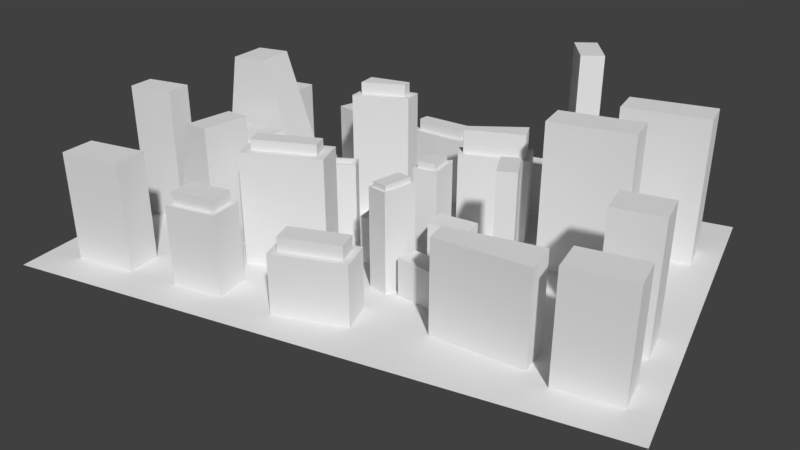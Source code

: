 # Source: tiny_city02.blend  (saved by Blender 2.78.4; exported with 4.5.12 LTS)
import bpy
from mathutils import Matrix  # noqa: F401  (used for matrix-valued properties, if any)

bpy.ops.wm.read_factory_settings(use_empty=True)
scene = bpy.context.scene
scene.name = 'Scene'

# ---- collections
col_collection_1 = bpy.data.collections.new('Collection 1'); scene.collection.children.link(col_collection_1)

# ---- materials (node trees are filled in below, after node groups)
mat_matbase = bpy.data.materials.new('MatBase')
mat_matbase.alpha_threshold = 0.0
mat_matbase.use_transparent_shadow = False
mat_matbase.roughness = 0.5

# ---- material node trees

# ---- world
world_world = bpy.data.worlds.new('World'); scene.world = world_world
world_world.color = (0.05088, 0.05088, 0.05088)
world_world.use_sun_shadow = False
world_world.sun_shadow_jitter_overblur = 0.0
world_world.cycles.sampling_method = 'MANUAL'
world_world.light_settings.ao_factor = 0.75

# ---- cameras
cam_camera = bpy.data.cameras.new('Camera')
cam_camera.clip_end = 100.0
cam_camera.lens = 35.0
cam_camera.sensor_width = 32.0
cam_camera.sensor_height = 18.0
cam_camera.ortho_scale = 7.314
cam_camera.dof.focus_distance = 0.0
cam_camera.dof.aperture_fstop = 128.0

# ---- meshes
me_plane = bpy.data.meshes.new('Plane')
me_plane.from_pydata([(-15.0, -10.0, 0.0), (15.0, -10.0, 0.0), (-15.0, 10.0, 0.0), (15.0, 10.0, 0.0), (-15.0, 8.182, 0.0), (-15.0, 6.364, 0.0), (-15.0, 4.545, 0.0), (-15.0, 2.727, 0.0), (-15.0, 0.9091, 0.0), (-15.0, -0.9091, 0.0), (-15.0, -2.727, 0.0), (-15.0, -4.545, 0.0), (-15.0, -6.364, 0.0), (-15.0, -8.182, 0.0), (-8.182, -10.0, 0.0), (-6.364, -10.0, 0.0), (-4.545, -10.0, 0.0), (-2.727, -10.0, 0.0), (-0.9091, -10.0, 0.0), (0.9091, -10.0, 0.0), (2.727, -10.0, 0.0), (4.545, -10.0, 0.0), (9.715, -10.0, 0.0), (11.51, -10.0, 0.0), (15.0, -8.182, 0.0), (15.0, -6.364, 0.0), (15.0, -4.545, 0.0), (15.0, -2.727, 0.0), (15.0, -0.9091, 0.0), (15.0, 0.9091, 0.0), (15.0, 2.727, 0.0), (15.0, 4.545, 0.0), (15.0, 6.364, 0.0), (15.0, 8.182, 0.0), (11.29, 10.0, 0.0), (7.57, 10.0, 0.0), (5.752, 10.0, 0.0), (2.727, 10.0, 0.0), (0.9091, 10.0, 0.0), (-0.9091, 10.0, 0.0), (-2.727, 10.0, 0.0), (-4.545, 10.0, 0.0), (-6.364, 10.0, 0.0), (-8.707, 10.0, 0.0), (-8.182, -8.182, 0.0), (-8.182, -6.364, 0.0), (-10.08, -4.386, 0.0), (-9.534, -1.911, 0.0), (-9.596, -0.4271, 0.0), (-10.33, 0.7182, 0.0), (-11.21, 3.447, 0.0), (-8.707, 4.545, 0.0), (-8.707, 6.364, 0.0), (-8.707, 8.182, 0.0), (-7.221, -8.182, 0.0), (-7.221, -6.364, 0.0), (-7.225, -5.007, 0.0), (-6.683, -2.532, 0.0), (-6.69, -0.4271, 0.0), (-6.234, 0.7182, 0.0), (-5.524, 3.447, 0.0), (-6.364, 4.545, 0.0), (-7.369, 7.527, 0.0), (-6.907, 8.649, 0.0), (-4.545, -8.182, 0.0), (-4.545, -6.364, 0.0), (-5.437, -4.986, 0.0), (-5.847, -3.215, 0.0), (-3.411, -1.32, 0.0), (-3.716, -0.4895, 0.0), (-4.545, 2.727, 0.0), (-4.545, 4.545, 0.0), (-4.879, 6.5, 0.0), (-4.416, 7.622, 0.0), (-2.727, -8.182, 0.0), (-2.727, -6.364, 0.0), (-1.425, -4.058, 0.0), (-1.835, -2.286, 0.0), (-1.704, -0.6944, 0.0), (-2.008, 0.1361, 0.0), (-3.778, 2.727, 0.0), (-3.778, 4.545, 0.0), (-2.727, 6.364, 0.0), (-2.727, 8.182, 0.0), (-1.669, -8.472, 0.0), (-1.967, -6.678, 0.0), (-0.9091, -4.545, 0.0), (-0.5662, -2.367, 0.0), (-0.5662, -1.252, 0.0), (-0.5355, 1.095, 0.0), (-0.5355, 2.893, 0.0), (-0.9091, 4.545, 0.0), (-2.243, 6.718, 0.0), (-1.996, 7.902, 0.0), (1.967, -7.868, 0.0), (1.669, -6.074, 0.0), (1.005, -4.304, 0.0), (1.266, -2.275, 0.0), (1.18, -1.252, 0.0), (0.6139, 1.095, 0.0), (0.6139, 2.452, 0.0), (0.9091, 4.545, 0.0), (1.031, 6.035, 0.0), (1.278, 7.218, 0.0), (2.727, -8.182, 0.0), (2.727, -6.364, 0.0), (2.502, -4.429, 0.0), (3.115, -2.678, 0.0), (3.115, -1.394, 0.0), (2.727, 0.9091, 0.0), (2.348, 2.419, 0.0), (1.941, 3.369, 0.0), (3.116, 6.695, 0.0), (3.116, 7.787, 0.0), (4.545, -8.182, 0.0), (5.171, -6.864, 0.0), (5.007, -5.243, 0.0), (5.147, -2.678, 0.0), (5.147, -1.602, 0.0), (4.545, 0.9091, 0.0), (5.854, 3.082, 0.0), (5.447, 4.854, 0.0), (5.684, 6.695, 0.0), (5.684, 7.787, 0.0), (9.715, -8.182, 0.0), (9.718, -7.521, 0.0), (9.718, -5.703, 0.0), (7.993, -3.575, 0.0), (7.224, -0.7235, 0.0), (7.156, 0.9091, 0.0), (7.156, 2.727, 0.0), (6.364, 4.545, 0.0), (8.129, 6.705, 0.0), (7.046, 9.25, 0.0), (10.82, -8.182, 0.0), (10.82, -6.364, 0.0), (11.51, -4.545, 0.0), (11.51, -2.727, 0.0), (11.51, -0.9091, 0.0), (11.28, 0.9091, 0.0), (11.28, 2.727, 0.0), (9.595, 4.545, 0.0), (9.595, 6.364, 0.0), (11.29, 8.182, 0.0), (1.659, -0.7453, 4.769), (1.659, -0.01295, 4.769), (2.563, -0.7453, 4.769), (2.563, 0.6001, 4.769), (-3.338, -1.163, 4.291), (-3.558, -0.5625, 4.291), (-1.861, -0.6215, 4.291), (-2.081, -0.02124, 4.291), (1.195, -4.217, 5.018), (1.725, -2.789, 5.018), (1.911, -4.483, 5.018), (2.442, -3.055, 5.018), (6.522, -3.352, 2.035), (6.065, -1.655, 2.035), (7.397, -3.116, 2.035), (6.94, -1.42, 2.035), (-2.17, -2.822, 5.73), (-1.961, -3.723, 5.73), (-5.312, -3.549, 5.73), (-5.103, -4.45, 5.73), (-6.982, -7.943, 4.009), (-6.982, -6.602, 4.009), (-4.784, -7.943, 4.009), (-4.784, -6.602, 4.009), (2.503, 2.709, 4.488), (2.278, 3.233, 4.488), (5.544, 3.284, 4.488), (5.265, 4.498, 4.488), (-9.931, 1.2, 8.25), (-9.931, 3.447, 8.25), (-8.19, 1.2, 8.25), (-8.19, 3.447, 8.25), (5.171, -6.864, 4.578), (5.171, -5.703, 4.578), (9.718, -7.521, 4.578), (9.718, -5.703, 4.578), (-1.894, 6.947, 3.764), (-1.767, 7.552, 3.764), (0.8027, 6.384, 3.764), (0.9291, 6.99, 3.764), (7.044, 6.243, 9.11), (5.961, 8.789, 9.11), (8.129, 6.705, 9.11), (7.046, 9.25, 9.11), (-1.391, -8.083, 2.992), (-1.578, -6.956, 2.992), (1.578, -7.589, 2.992), (1.391, -6.463, 2.992), (-8.439, -4.741, 6.572), (-7.896, -2.266, 6.572), (-7.225, -5.007, 6.572), (-6.683, -2.532, 6.572), (7.156, 0.9091, 7.372), (7.156, 2.727, 7.372), (11.28, 0.9091, 7.372), (11.28, 2.727, 7.372), (-7.369, 7.527, 4.178), (-6.907, 8.649, 4.178), (-4.879, 6.5, 4.178), (-4.416, 7.622, 4.178), (-1.23, 4.224, 6.605), (-1.23, 3.692, 6.605), (-3.457, 4.224, 6.605), (-3.457, 3.138, 6.605), (-0.9091, 4.545, 6.605), (-3.778, 4.545, 6.605), (-3.778, 2.727, 6.605), (-0.9091, 3.441, 6.605), (-1.23, 4.224, 7.228), (-1.23, 3.692, 7.228), (-3.457, 4.224, 7.228), (-3.457, 3.138, 7.228), (-13.08, 10.0, 0.0), (-13.97, -0.9091, 0.0), (-13.08, 1.043, 0.0), (-13.08, 3.085, 0.0), (-13.08, -8.182, 0.0), (-13.08, 4.545, 0.0), (-13.08, -6.364, 0.0), (-14.08, 6.364, 0.0), (-13.08, -4.482, 0.0), (-13.08, -10.0, 0.0), (-14.08, 8.182, 0.0), (-13.97, -2.346, 0.0), (-15.0, -10.0, 0.0), (-15.0, 10.0, 0.0), (-15.0, 8.182, 0.0), (-15.0, 6.364, 0.0), (-15.0, 4.545, 0.0), (-15.0, 2.727, 0.0), (-15.0, 0.9091, 0.0), (-15.0, -0.9091, 0.0), (-15.0, -2.727, 0.0), (-15.0, -4.545, 0.0), (-15.0, -6.364, 0.0), (-15.0, -8.182, 0.0), (-9.837, -6.364, 0.0), (-11.5, -4.436, 0.0), (-11.5, -0.9091, 0.0), (-11.5, -2.346, 0.0), (-9.837, -8.182, 0.0), (-11.5, -10.0, 0.0), (-13.97, -0.9091, 7.079), (-13.97, -2.346, 7.079), (-11.5, -0.9091, 7.079), (-11.5, -2.346, 7.079), (-13.08, -8.182, 5.511), (-13.08, -6.364, 5.511), (-9.837, -6.364, 5.511), (-9.837, -8.182, 5.511), (-11.12, 4.545, 0.0), (-9.732, 6.364, 0.0), (-11.12, 10.0, 0.0), (-9.732, 8.182, 0.0), (-14.08, 6.364, 5.016), (-14.08, 8.182, 5.016), (-9.732, 6.364, 5.016), (-9.732, 8.182, 5.016), (-1.669, -8.472, 2.992), (-1.967, -6.678, 2.992), (1.967, -7.868, 2.992), (1.669, -6.074, 2.992), (-1.391, -8.083, 3.664), (-1.578, -6.956, 3.664), (1.578, -7.589, 3.664), (1.391, -6.463, 3.664), (13.8, 6.364, 0.0), (13.8, -4.545, 0.0), (13.8, 10.0, 0.0), (13.8, 8.182, 0.0), (13.8, -2.727, 0.0), (13.8, -0.9091, 0.0), (13.8, 0.9091, 0.0), (13.8, 2.727, 0.0), (13.8, -8.182, 0.0), (13.8, -10.0, 0.0), (13.8, 4.545, 0.0), (13.8, -6.364, 0.0), (11.51, -4.545, 6.245), (11.51, -2.727, 6.245), (13.8, -4.545, 6.245), (13.8, -2.727, 6.245), (9.595, 4.545, 7.361), (9.595, 6.364, 7.361), (13.8, 6.364, 7.361), (13.8, 4.545, 7.361), (10.82, -8.182, 5.238), (10.82, -6.364, 5.238), (13.8, -8.182, 5.238), (13.8, -6.364, 5.238), (-0.9091, 0.9091, 0.0), (-0.9091, 3.441, 0.0), (1.495, 0.07391, 0.0), (0.9091, 2.727, 0.0), (-0.5355, 1.095, 0.8927), (-0.5355, 2.893, 0.8927), (0.6139, 1.095, 0.8927), (0.6139, 2.452, 0.8927), (-0.9091, -2.727, 0.0), (-0.9091, -0.9091, 0.0), (1.638, -2.6, 0.0), (1.495, -0.9091, 0.0), (-0.5662, -2.367, 2.431), (-0.5662, -1.252, 2.431), (1.266, -2.275, 2.431), (1.18, -1.252, 2.431), (2.868, -3.443, 0.0), (2.727, -0.9091, 0.0), (5.633, -4.271, 0.0), (5.469, -1.196, 0.0), (3.115, -2.678, 2.979), (3.115, -1.394, 2.979), (5.147, -2.678, 2.979), (5.147, -1.602, 2.979), (2.727, 6.364, 0.0), (2.727, 8.182, 0.0), (7.044, 6.243, 0.0), (5.961, 8.789, 0.0), (3.116, 6.695, 2.916), (3.116, 7.787, 2.916), (5.684, 6.695, 2.916), (5.684, 7.787, 2.916), (-1.425, -4.058, 5.73), (-5.437, -4.986, 5.73), (-1.835, -2.286, 5.73), (-5.847, -3.215, 5.73), (-2.17, -2.822, 6.253), (-1.961, -3.723, 6.253), (-5.312, -3.549, 6.253), (-5.103, -4.45, 6.253), (2.348, 2.419, 4.488), (1.941, 3.369, 4.488), (5.854, 3.082, 4.488), (5.447, 4.854, 4.488), (2.503, 2.709, 5.708), (2.278, 3.233, 5.708), (5.544, 3.284, 5.708), (5.265, 4.498, 5.708), (-2.243, 6.718, 3.764), (-1.996, 7.902, 3.764), (1.031, 6.035, 3.764), (1.278, 7.218, 3.764), (-1.894, 6.947, 4.372), (-1.767, 7.552, 4.372), (0.8027, 6.384, 4.372), (0.9291, 6.99, 4.372), (1.495, -0.9091, 4.769), (1.495, 0.07391, 4.769), (2.727, -0.9091, 4.769), (2.727, 0.9091, 4.769), (1.659, -0.7453, 5.096), (1.659, -0.01295, 5.096), (2.563, -0.7453, 5.096), (2.563, 0.6001, 5.096), (1.005, -4.304, 5.018), (1.638, -2.6, 5.018), (1.998, -4.673, 5.018), (2.631, -2.968, 5.018), (1.195, -4.217, 5.257), (1.725, -2.789, 5.257), (1.911, -4.483, 5.257), (2.442, -3.055, 5.257), (-3.411, -1.32, 4.291), (-3.716, -0.4895, 4.291), (-1.704, -0.6944, 4.291), (-2.008, 0.1361, 4.291), (-3.338, -1.163, 3.944), (-3.558, -0.5625, 3.944), (-1.861, -0.6215, 3.944), (-2.081, -0.02124, 3.944), (1.998, -4.673, 0.0), (2.631, -2.968, 0.0), (5.171, -5.703, 0.0), (6.237, -4.048, 0.0), (2.502, -4.429, 1.917), (5.007, -5.243, 1.917), (2.868, -3.443, 1.917), (5.633, -4.271, 1.917), (6.361, -3.631, 2.035), (5.785, -1.495, 2.035), (7.676, -3.277, 2.035), (7.101, -1.14, 2.035), (6.522, -3.352, 6.373), (6.065, -1.655, 6.373), (7.397, -3.116, 6.373), (6.94, -1.42, 6.373), (-9.861, -0.9091, 0.0), (-11.21, 1.2, 0.0), (-6.364, -0.9091, 0.0), (-5.524, 1.2, 0.0), (-9.473, -0.2032, 4.256), (-9.918, 0.4942, 4.256), (-6.842, -0.2032, 4.256), (-6.565, 0.4942, 4.256), (-9.596, -0.4271, 4.256), (-10.33, 0.7182, 4.256), (-6.69, -0.4271, 4.256), (-6.234, 0.7182, 4.256), (-9.473, -0.2032, 4.934), (-9.918, 0.4942, 4.934), (-6.842, -0.2032, 4.934), (-6.565, 0.4942, 4.934), (-7.221, -8.182, 4.009), (-7.221, -6.364, 4.009), (-4.545, -8.182, 4.009), (-4.545, -6.364, 4.009), (-6.982, -7.943, 4.608), (-6.982, -6.602, 4.608), (-4.784, -7.943, 4.608), (-4.784, -6.602, 4.608)], [], [(143, 273, 272, 34), (4, 226, 216, 2), (53, 63, 42, 43), (63, 73, 41, 42), (73, 83, 40, 41), (83, 93, 39, 40), (93, 103, 38, 39), (103, 319, 37, 38), (319, 321, 36, 37), (321, 133, 35, 36), (133, 143, 34, 35), (0, 225, 220, 13), (13, 220, 222, 12), (12, 222, 224, 11), (11, 224, 227, 10), (10, 227, 217, 9), (9, 217, 218, 8), (8, 218, 219, 7), (7, 219, 221, 6), (6, 221, 223, 5), (5, 223, 226, 4), (14, 15, 54, 44), (44, 54, 55, 45), (45, 55, 56, 46), (46, 56, 194, 192), (47, 57, 392, 390), (48, 58, 400, 398), (50, 391, 172, 173), (50, 60, 61, 51), (51, 61, 62, 52), (52, 62, 63, 53), (15, 16, 64, 54), (54, 64, 408, 406), (55, 65, 66, 56), (56, 66, 67, 57), (57, 67, 68, 392), (392, 68, 69, 393), (393, 69, 70, 60), (60, 70, 71, 61), (61, 71, 72, 62), (73, 63, 201, 203), (16, 17, 74, 64), (64, 74, 75, 65), (65, 75, 76, 66), (163, 161, 331, 333), (67, 77, 78, 68), (68, 78, 368, 366), (69, 79, 80, 70), (70, 80, 81, 71), (71, 81, 82, 72), (72, 82, 83, 73), (17, 18, 84, 74), (74, 84, 85, 75), (75, 85, 86, 76), (76, 86, 302, 77), (77, 302, 303, 78), (78, 303, 294, 79), (79, 294, 295, 80), (295, 91, 208, 211), (81, 91, 92, 82), (82, 92, 93, 83), (18, 19, 94, 84), (95, 85, 263, 265), (85, 95, 96, 86), (86, 96, 304, 302), (87, 97, 308, 306), (303, 305, 296, 294), (100, 90, 299, 301), (295, 297, 101, 91), (91, 101, 102, 92), (92, 102, 344, 342), (19, 20, 104, 94), (94, 104, 105, 95), (95, 105, 374, 96), (96, 374, 360, 358), (304, 375, 311, 305), (305, 311, 352, 350), (296, 109, 110, 297), (297, 110, 111, 101), (101, 111, 318, 102), (102, 318, 319, 103), (20, 21, 114, 104), (104, 114, 115, 105), (105, 115, 376, 374), (312, 310, 380, 381), (107, 117, 316, 314), (311, 313, 119, 109), (109, 119, 120, 110), (121, 111, 335, 337), (111, 121, 320, 318), (123, 113, 323, 325), (21, 22, 124, 114), (114, 124, 125, 115), (126, 376, 177, 179), (376, 126, 127, 377), (128, 313, 383, 385), (313, 128, 129, 119), (119, 129, 130, 120), (120, 130, 131, 121), (121, 131, 132, 320), (320, 132, 186, 184), (22, 23, 134, 124), (124, 134, 135, 125), (125, 135, 136, 126), (126, 136, 137, 127), (127, 137, 138, 128), (128, 138, 139, 129), (130, 129, 196, 197), (130, 140, 141, 131), (131, 141, 142, 132), (132, 142, 143, 133), (23, 279, 278, 134), (278, 281, 293, 292), (135, 281, 271, 136), (136, 271, 284, 282), (137, 274, 275, 138), (138, 275, 276, 139), (139, 276, 277, 140), (140, 277, 280, 141), (142, 141, 286, 287), (142, 270, 273, 143), (147, 145, 355, 357), (109, 296, 351, 353), (296, 305, 350, 351), (311, 109, 353, 352), (148, 150, 372, 370), (69, 68, 366, 367), (78, 79, 369, 368), (79, 69, 367, 369), (152, 154, 364, 362), (375, 304, 359, 361), (304, 96, 358, 359), (374, 375, 361, 360), (159, 157, 387, 389), (313, 377, 382, 383), (127, 128, 385, 384), (377, 127, 384, 382), (77, 67, 329, 328), (76, 77, 328, 326), (66, 76, 326, 327), (67, 66, 327, 329), (167, 165, 411, 413), (65, 55, 407, 409), (55, 54, 406, 407), (64, 65, 409, 408), (80, 295, 211, 210), (206, 207, 215, 214), (91, 81, 209, 208), (168, 170, 340, 338), (110, 120, 336, 334), (111, 110, 334, 335), (120, 121, 337, 336), (172, 174, 175, 173), (393, 60, 175, 174), (60, 50, 173, 175), (391, 393, 174, 172), (176, 178, 179, 177), (376, 115, 176, 177), (125, 126, 179, 178), (115, 125, 178, 176), (182, 183, 349, 348), (93, 92, 342, 343), (102, 103, 345, 344), (103, 93, 343, 345), (184, 186, 187, 185), (133, 321, 185, 187), (321, 320, 184, 185), (132, 133, 187, 186), (188, 190, 268, 266), (84, 94, 264, 262), (85, 84, 262, 263), (94, 95, 265, 264), (192, 194, 195, 193), (47, 46, 192, 193), (56, 57, 195, 194), (57, 47, 193, 195), (196, 198, 199, 197), (139, 140, 199, 198), (129, 139, 198, 196), (140, 130, 197, 199), (200, 202, 203, 201), (63, 62, 200, 201), (72, 73, 203, 202), (62, 72, 202, 200), (81, 80, 210, 209), (206, 204, 208, 209), (207, 206, 209, 210), (205, 207, 210, 211), (204, 205, 211, 208), (214, 215, 213, 212), (207, 205, 213, 215), (204, 206, 214, 212), (205, 204, 212, 213), (6, 5, 231, 232), (227, 224, 241, 243), (220, 225, 245, 244), (216, 226, 257, 256), (217, 227, 247, 246), (221, 219, 50, 254), (240, 222, 251, 252), (223, 221, 254, 255), (218, 217, 242, 391), (224, 222, 240, 241), (223, 255, 260, 258), (219, 218, 391, 50), (13, 12, 238, 239), (10, 9, 235, 236), (0, 13, 239, 228), (7, 6, 232, 233), (4, 2, 229, 230), (11, 10, 236, 237), (8, 7, 233, 234), (5, 4, 230, 231), (12, 11, 237, 238), (9, 8, 234, 235), (246, 247, 249, 248), (391, 242, 390), (244, 245, 14, 44), (241, 240, 45, 46), (240, 244, 44, 45), (242, 243, 47, 390), (243, 241, 46, 47), (227, 243, 249, 247), (242, 217, 246, 248), (243, 242, 248, 249), (251, 250, 253, 252), (222, 220, 250, 251), (220, 244, 253, 250), (244, 240, 252, 253), (259, 258, 260, 261), (254, 50, 51), (256, 257, 53, 43), (257, 255, 52, 53), (255, 254, 51, 52), (255, 257, 261, 260), (257, 226, 259, 261), (226, 223, 258, 259), (188, 189, 263, 262), (191, 190, 264, 265), (190, 188, 262, 264), (189, 191, 265, 263), (266, 268, 269, 267), (189, 188, 266, 267), (191, 189, 267, 269), (190, 191, 269, 268), (282, 284, 285, 283), (276, 275, 28, 29), (270, 280, 31, 32), (271, 281, 25, 26), (273, 270, 32, 33), (277, 276, 29, 30), (274, 271, 26, 27), (278, 279, 1, 24), (280, 277, 30, 31), (275, 274, 27, 28), (281, 278, 24, 25), (272, 273, 33, 3), (271, 274, 285, 284), (137, 136, 282, 283), (274, 137, 283, 285), (286, 289, 288, 287), (270, 142, 287, 288), (280, 270, 288, 289), (141, 280, 289, 286), (290, 292, 293, 291), (134, 278, 292, 290), (135, 134, 290, 291), (281, 135, 291, 293), (89, 90, 295, 294), (100, 99, 296, 297), (99, 89, 294, 296), (90, 100, 297, 295), (298, 300, 301, 299), (99, 100, 301, 300), (89, 99, 300, 298), (90, 89, 298, 299), (87, 88, 303, 302), (98, 97, 304, 305), (97, 87, 302, 304), (88, 98, 305, 303), (306, 308, 309, 307), (88, 87, 306, 307), (98, 88, 307, 309), (97, 98, 309, 308), (107, 108, 311, 375), (118, 117, 377, 313), (117, 107, 375, 377), (108, 118, 313, 311), (314, 316, 317, 315), (108, 107, 314, 315), (118, 108, 315, 317), (117, 118, 317, 316), (112, 113, 319, 318), (123, 122, 320, 321), (122, 112, 318, 320), (113, 123, 321, 319), (322, 324, 325, 323), (122, 123, 325, 324), (112, 122, 324, 322), (113, 112, 322, 323), (161, 163, 327, 326), (162, 160, 328, 329), (163, 162, 329, 327), (160, 161, 326, 328), (332, 333, 331, 330), (161, 160, 330, 331), (160, 162, 332, 330), (162, 163, 333, 332), (168, 169, 335, 334), (171, 170, 336, 337), (170, 168, 334, 336), (169, 171, 337, 335), (338, 340, 341, 339), (169, 168, 338, 339), (171, 169, 339, 341), (170, 171, 341, 340), (180, 181, 343, 342), (183, 182, 344, 345), (182, 180, 342, 344), (181, 183, 345, 343), (346, 348, 349, 347), (180, 182, 348, 346), (181, 180, 346, 347), (183, 181, 347, 349), (144, 145, 351, 350), (147, 146, 352, 353), (146, 144, 350, 352), (145, 147, 353, 351), (354, 356, 357, 355), (146, 147, 357, 356), (144, 146, 356, 354), (145, 144, 354, 355), (152, 153, 359, 358), (155, 154, 360, 361), (154, 152, 358, 360), (153, 155, 361, 359), (362, 364, 365, 363), (153, 152, 362, 363), (155, 153, 363, 365), (154, 155, 365, 364), (148, 149, 367, 366), (151, 150, 368, 369), (150, 148, 366, 368), (149, 151, 369, 367), (370, 372, 373, 371), (149, 148, 370, 371), (151, 149, 371, 373), (150, 151, 373, 372), (106, 310, 375, 374), (312, 116, 376, 377), (116, 106, 374, 376), (310, 312, 377, 375), (378, 379, 381, 380), (116, 312, 381, 379), (106, 116, 379, 378), (310, 106, 378, 380), (156, 157, 383, 382), (159, 158, 384, 385), (158, 156, 382, 384), (157, 159, 385, 383), (386, 388, 389, 387), (158, 159, 389, 388), (156, 158, 388, 386), (157, 156, 386, 387), (48, 49, 391, 390), (59, 58, 392, 393), (58, 48, 390, 392), (49, 59, 393, 391), (394, 396, 404, 402), (49, 48, 398, 399), (59, 49, 399, 401), (58, 59, 401, 400), (394, 395, 399, 398), (397, 396, 400, 401), (396, 394, 398, 400), (395, 397, 401, 399), (402, 404, 405, 403), (395, 394, 402, 403), (397, 395, 403, 405), (396, 397, 405, 404), (164, 165, 407, 406), (167, 166, 408, 409), (166, 164, 406, 408), (165, 167, 409, 407), (410, 412, 413, 411), (166, 167, 413, 412), (164, 166, 412, 410), (165, 164, 410, 411)])
_uv = me_plane.uv_layers.new(name='UVMap')
_uv.uv.foreach_set('vector', [-0.2525, -0.2405, -0.4202, -0.2405, -0.4202, -0.4145, -0.2525, -0.4145, 1.5, -0.2405, 1.439, -0.2405, 1.372, -0.4145, 1.5, -0.4145, 1.08, -0.2405, 0.9604, -0.2853, 0.9242, -0.4145, 1.08, -0.4145, 0.9604, -0.2853, 0.7944, -0.1869, 0.803, -0.4145, 0.9242, -0.4145, 0.7944, -0.1869, 0.6818, -0.2405, 0.6818, -0.4145, 0.803, -0.4145, 0.6818, -0.2405, 0.633, -0.2137, 0.5606, -0.4145, 0.6818, -0.4145, 0.633, -0.2137, 0.4148, -0.1482, 0.4394, -0.4145, 0.5606, -0.4145, 0.4148, -0.1482, 0.3182, -0.2405, 0.3182, -0.4145, 0.4394, -0.4145, 0.3182, -0.2405, 0.1026, -0.2986, 0.1165, -0.4145, 0.3182, -0.4145, 0.1026, -0.2986, 0.03026, -0.3428, -0.004684, -0.4145, 0.1165, -0.4145, 0.03026, -0.3428, -0.2525, -0.2405, -0.2525, -0.4145, -0.004684, -0.4145, 1.5, 1.5, 1.372, 1.5, 1.372, 1.326, 1.5, 1.326, 1.5, 1.326, 1.372, 1.326, 1.372, 1.152, 1.5, 1.152, 1.5, 1.152, 1.372, 1.152, 1.372, 0.9718, 1.5, 0.9779, 1.5, 0.9779, 1.372, 0.9718, 1.432, 0.7673, 1.5, 0.8038, 1.5, 0.8038, 1.432, 0.7673, 1.432, 0.6298, 1.5, 0.6298, 1.5, 0.6298, 1.432, 0.6298, 1.372, 0.4429, 1.5, 0.4557, 1.5, 0.4557, 1.372, 0.4429, 1.372, 0.2474, 1.5, 0.2817, 1.5, 0.2817, 1.372, 0.2474, 1.372, 0.1076, 1.5, 0.1076, 1.5, 0.1076, 1.372, 0.1076, 1.439, -0.06644, 1.5, -0.06644, 1.5, -0.06644, 1.439, -0.06644, 1.439, -0.2405, 1.5, -0.2405, 1.045, 1.5, 0.9242, 1.5, 0.9814, 1.326, 1.045, 1.326, 1.045, 1.326, 0.9814, 1.326, 0.9814, 1.152, 1.045, 1.152, 1.045, 1.152, 0.9814, 1.152, 0.9817, 1.022, 1.172, 0.9626, 1.0, 0.745, 0.7324, 0.745, 0.7324, 0.02324, 0.8463, 0.02324, 1.136, 0.7257, 0.9455, 0.7851, 0.9242, 0.6298, 1.157, 0.6298, 0.0869, 0.5, 0.4326, 0.5, 0.4326, 1.0, 0.0869, 1.0, 0.8583, 0.0, 1.0, 0.0, 1.0, 0.7953, 0.8583, 0.7953, 1.247, 0.2127, 0.8683, 0.2127, 0.9242, 0.1076, 1.08, 0.1076, 1.08, 0.1076, 0.9242, 0.1076, 0.9913, -0.1778, 1.08, -0.06644, 1.08, -0.06644, 0.9913, -0.1778, 0.9604, -0.2853, 1.08, -0.2405, 0.9242, 1.5, 0.803, 1.5, 0.803, 1.326, 0.9814, 1.326, 0.2536, 0.5, 0.6268, 0.5, 0.6268, 1.0, 0.2536, 1.0, 0.9814, 1.152, 0.803, 1.152, 0.8625, 1.02, 0.9817, 1.022, 0.9817, 1.022, 0.8625, 1.02, 0.8898, 0.8505, 0.9455, 0.7851, 0.9455, 0.7851, 0.8898, 0.8505, 0.7274, 0.6691, 0.9242, 0.6298, 0.9242, 0.6298, 0.7274, 0.6691, 0.7477, 0.5896, 0.8683, 0.4278, 0.8683, 0.4278, 0.7477, 0.5896, 0.803, 0.2817, 0.8683, 0.2127, 0.8683, 0.2127, 0.803, 0.2817, 0.803, 0.1076, 0.9242, 0.1076, 0.9242, 0.1076, 0.803, 0.1076, 0.8252, -0.07952, 0.9913, -0.1778, 0.6894, 0.608, 0.3447, 0.608, 0.3447, 6.938e-08, 0.6894, 0.0, 0.803, 1.5, 0.6818, 1.5, 0.6818, 1.326, 0.803, 1.326, 0.803, 1.326, 0.6818, 1.326, 0.6818, 1.152, 0.803, 1.152, 0.803, 1.152, 0.6818, 1.152, 0.595, 0.9312, 0.8625, 1.02, 0.5576, 0.5, 0.5576, 0.7814, 0.5056, 0.7814, 0.5056, 0.5, 0.8898, 0.8505, 0.6223, 0.7616, 0.6136, 0.6092, 0.7274, 0.6691, 0.3161, 0.7024, 2.28e-07, 0.7024, 0.0, 0.0, 0.3161, 0.0, 0.7477, 0.5896, 0.6339, 0.5297, 0.7519, 0.2817, 0.803, 0.2817, 0.803, 0.2817, 0.7519, 0.2817, 0.7519, 0.1076, 0.803, 0.1076, 0.803, 0.1076, 0.7519, 0.1076, 0.6818, -0.06644, 0.8252, -0.07952, 0.8252, -0.07952, 0.6818, -0.06644, 0.6818, -0.2405, 0.7944, -0.1869, 0.6818, 1.5, 0.5606, 1.5, 0.6113, 1.354, 0.6818, 1.326, 0.6818, 1.326, 0.6113, 1.354, 0.6311, 1.182, 0.6818, 1.152, 0.6818, 1.152, 0.6311, 1.182, 0.5606, 0.9779, 0.595, 0.9312, 0.595, 0.9312, 0.5606, 0.9779, 0.5606, 0.8038, 0.6223, 0.7616, 0.6223, 0.7616, 0.5606, 0.8038, 0.5606, 0.6298, 0.6136, 0.6092, 0.6136, 0.6092, 0.5606, 0.6298, 0.5606, 0.4557, 0.6339, 0.5297, 0.6339, 0.5297, 0.5606, 0.4557, 0.5606, 0.2133, 0.7519, 0.2817, 0.8737, 1.536e-09, 1.0, 0.0, 1.0, 0.6972, 0.8737, 0.6972, 0.7519, 0.1076, 0.5606, 0.1076, 0.6495, -0.1004, 0.6818, -0.06644, 0.6818, -0.06644, 0.6495, -0.1004, 0.633, -0.2137, 0.6818, -0.2405, 0.5606, 1.5, 0.4394, 1.5, 0.3689, 1.296, 0.6113, 1.354, 0.4957, 0.2678, 0.9957, 0.2678, 0.9957, 0.676, 0.4957, 0.676, 0.6311, 1.182, 0.3887, 1.124, 0.433, 0.9548, 0.5606, 0.9779, 0.5606, 0.9779, 0.433, 0.9548, 0.3908, 0.7916, 0.5606, 0.8038, 0.3297, 0.3452, 0.06645, 0.3452, 0.06645, 0.008305, 0.3297, 0.008305, 0.5606, 0.6298, 0.4003, 0.6298, 0.4003, 0.5357, 0.5606, 0.4557, -0.2076, -0.4145, -0.2896, -0.4145, -0.2896, -0.5, -0.2076, -0.5, 0.5606, 0.2133, 0.4394, 0.2817, 0.4394, 0.1076, 0.5606, 0.1076, 0.5606, 0.1076, 0.4394, 0.1076, 0.4313, -0.03495, 0.6495, -0.1004, 0.0, 2.994e-08, 0.5, 0.0, 0.5, 0.5, 0.0, 0.5, 0.4394, 1.5, 0.3182, 1.5, 0.3182, 1.326, 0.3689, 1.296, 0.3689, 1.296, 0.3182, 1.326, 0.3182, 1.152, 0.3887, 1.124, 0.3887, 1.124, 0.3182, 1.152, 0.3668, 0.9901, 0.433, 0.9548, 0.5527, 5.96e-08, 0.7081, 0.0, 0.7081, 0.8678, 0.5527, 0.8678, 0.3908, 0.7916, 0.3246, 0.8269, 0.3182, 0.6298, 0.4003, 0.6298, 0.798, 0.8809, 0.5961, 0.8809, 0.5961, 8.809e-08, 0.798, 0.0, 0.4003, 0.5357, 0.3182, 0.4557, 0.3435, 0.3112, 0.4394, 0.2817, 0.4394, 0.2817, 0.3435, 0.3112, 0.3706, 0.2203, 0.4394, 0.1076, 0.4394, 0.1076, 0.3706, 0.2203, 0.3182, -0.06644, 0.4313, -0.03495, 0.4313, -0.03495, 0.3182, -0.06644, 0.3182, -0.2405, 0.4148, -0.1482, 0.3182, 1.5, 0.197, 1.5, 0.197, 1.326, 0.3182, 1.326, 0.3182, 1.326, 0.197, 1.326, 0.1553, 1.2, 0.3182, 1.152, 0.3182, 1.152, 0.1553, 1.2, 0.1553, 1.089, 0.3668, 0.9901, 0.4196, 0.1438, 0.4196, 0.5719, 0.1438, 0.5719, 0.1438, 0.1438, 0.263, 0.4702, 0.5429, 0.4702, 0.5429, 0.8393, 0.263, 0.8393, 0.3182, 0.6298, 0.1354, 0.6573, 0.197, 0.4557, 0.3182, 0.4557, 0.3182, 0.4557, 0.197, 0.4557, 0.1097, 0.2477, 0.3435, 0.3112, 0.5349, 0.5, 0.9775, 0.5, 0.9775, 1.0, 0.5349, 1.0, 0.3706, 0.2203, 0.1369, 0.0781, 0.03042, -0.05491, 0.3182, -0.06644, 0.0, 8.177e-08, 0.4123, 0.0, 0.4123, 0.5, 7.656e-08, 0.5, 0.197, 1.5, -0.1477, 1.5, -0.1477, 1.326, 0.197, 1.326, 0.197, 1.326, -0.1477, 1.326, -0.1479, 1.263, 0.1553, 1.2, 0.0004283, -0.0004282, 0.4987, -0.0004282, 0.4987, 0.4987, 0.0004282, 0.4987, 0.1553, 1.089, -0.1479, 1.089, -0.03284, 0.885, 0.0842, 0.9303, 0.3812, 0.675, 0.6277, 0.675, 0.5968, 0.9438, 0.4121, 0.9438, 0.1354, 0.6573, 0.01837, 0.612, 0.02295, 0.4557, 0.197, 0.4557, 0.197, 0.4557, 0.02295, 0.4557, 0.02295, 0.2817, 0.1097, 0.2477, 0.1097, 0.2477, 0.02295, 0.2817, 0.07576, 0.1076, 0.1369, 0.0781, 0.1369, 0.0781, 0.07576, 0.1076, -0.04194, -0.09912, 0.03042, -0.05491, 0.13, 5.96e-08, 0.2601, 5.96e-08, 0.2601, 1.0, 0.13, 1.0, -0.1477, 1.5, -0.2671, 1.5, -0.2215, 1.326, -0.1477, 1.326, -0.1477, 1.326, -0.2215, 1.326, -0.2215, 1.152, -0.1479, 1.263, -0.1479, 1.263, -0.2215, 1.152, -0.2671, 0.9779, -0.1479, 1.089, -0.1479, 1.089, -0.2671, 0.9779, -0.2671, 0.8038, -0.03284, 0.885, -0.03284, 0.885, -0.2671, 0.8038, -0.2671, 0.6298, 0.01837, 0.612, 0.01837, 0.612, -0.2671, 0.6298, -0.2521, 0.4557, 0.02295, 0.4557, 0.1529, 1.788e-07, 0.3059, 1.192e-07, 0.3059, 0.6412, 0.1529, 0.6412, 0.02295, 0.2817, -0.2521, 0.2817, -0.1397, 0.1076, 0.07576, 0.1076, 0.07576, 0.1076, -0.1397, 0.1076, -0.1397, -0.06644, -0.04194, -0.09912, -0.04194, -0.09912, -0.1397, -0.06644, -0.2525, -0.2405, 0.03026, -0.3428, -0.2671, 1.5, -0.4202, 1.5, -0.4202, 1.326, -0.2215, 1.326, 0.8105, 0.6374, 0.621, 0.6374, 0.621, 5.803e-08, 0.8105, 0.0, -0.2215, 1.152, -0.4202, 1.152, -0.4202, 0.9779, -0.2671, 0.9779, 0.279, 0.7312, 1.159e-07, 0.7312, 0.0, 5.583e-08, 0.279, 0.0, -0.2671, 0.8038, -0.4202, 0.8038, -0.4202, 0.6298, -0.2671, 0.6298, -0.2671, 0.6298, -0.4202, 0.6298, -0.4202, 0.4557, -0.2521, 0.4557, -0.2521, 0.4557, -0.4202, 0.4557, -0.4202, 0.2817, -0.2521, 0.2817, -0.2521, 0.2817, -0.4202, 0.2817, -0.4202, 0.1076, -0.1397, 0.1076, 0.1509, 1.192e-07, 0.3017, 5.96e-08, 0.3017, 0.6363, 0.1509, 0.6363, -0.1397, -0.06644, -0.4202, -0.06644, -0.4202, -0.2405, -0.2525, -0.2405, 0.9055, 0.5844, 0.9055, 0.6977, 0.8518, 0.6977, 0.8518, 0.5844, 0.0, 2.536e-08, 0.1369, 1.371e-08, 0.1369, 0.8809, 5.862e-08, 0.8809, 0.1369, 1.371e-08, 0.298, 0.0, 0.298, 0.8809, 0.1369, 0.8809, 0.298, 1.802e-08, 0.5961, 0.0, 0.5961, 0.8809, 0.298, 0.8809, 0.9397, 0.515, 0.9397, 0.2575, 1.0, 0.2575, 1.0, 0.515, 0.7859, 3.044e-08, 0.9397, 0.0, 0.9397, 0.7024, 0.7859, 0.7024, 0.6321, 2.618e-08, 0.7859, 0.0, 0.7859, 0.7024, 0.6321, 0.7024, 0.6321, 0.7024, 0.3161, 0.7024, 0.3161, 1.561e-07, 0.6321, 0.0, 0.07005, 0.8678, 0.07005, 1.0, 0.03502, 1.0, 0.03502, 0.8678, 0.6891, 5.96e-08, 0.8446, 0.0, 0.8446, 0.8678, 0.6891, 0.8678, 0.2668, 4.435e-08, 0.5337, 0.0, 0.5337, 0.8678, 0.2668, 0.8678, -5.96e-08, 1.788e-07, 0.2668, 0.0, 0.2668, 0.8678, 3.278e-07, 0.8678, 0.0, 0.00141, 0.1229, 0.00141, 0.1229, 0.5652, 0.0, 0.5652, 0.08301, 0.1635, 0.4684, 0.1635, 0.4201, 0.4406, 0.1313, 0.4406, 0.4684, 0.1635, 0.8537, 0.1635, 0.8054, 0.4406, 0.5167, 0.4406, 0.6553, 0.6756, 0.9017, 0.6756, 0.8709, 0.9444, 0.6862, 0.9444, 0.5904, 0.5, 1.0, 0.5, 1.0, 1.0, 0.5904, 1.0, 0.0, 0.5, 0.1808, 0.5, 0.1808, 1.0, 2.384e-07, 1.0, 0.1808, 0.5, 0.5904, 0.5, 0.5904, 1.0, 0.1808, 1.0, 1.0, 0.5, 0.8192, 0.5, 0.8192, 5.96e-08, 1.0, 0.0, 0.2221, 0.2258, 0.2221, 0.5, 0.1385, 0.5, 0.1385, 0.2258, 0.6268, 0.5, 1.0, 0.5, 1.0, 1.0, 0.6268, 1.0, 0.7464, 0.0, 1.0, 0.0, 1.0, 0.5, 0.7464, 0.5, 0.2536, 1.0, 0.0, 1.0, 5.96e-08, 0.5, 0.2536, 0.5, 0.0, 1.946e-08, 0.3379, 0.0, 0.3379, 0.6972, 0.0, 0.6972, 0.5234, 0.6972, 0.5234, 0.8118, 0.4522, 0.8118, 0.4522, 0.6972, 0.6659, 0.6972, 0.3379, 0.6972, 0.3379, 1.007e-07, 0.6659, 0.0, 0.4639, 0.6098, 0.8087, 0.6098, 0.8087, 0.7517, 0.4639, 0.7517, 0.1201, 0.5, 0.5349, 0.5, 0.5349, 1.0, 0.1201, 1.0, 0.1201, 1.0, 5.96e-08, 1.0, 0.0, 0.5, 0.1201, 0.5, 0.9775, 0.5, 0.7662, 0.5, 0.7662, 5.96e-08, 0.9775, 0.0, 0.0, 0.7859, 0.1098, 0.7859, 0.1098, 1.0, 0.0, 1.0, 0.7166, 5.96e-08, 0.8583, 0.0, 0.8583, 0.826, 0.7166, 0.826, 0.3583, 1.192e-07, 0.7166, -5.96e-08, 0.6362, 0.7859, 0.5264, 0.7859, -2.98e-08, 1.192e-07, 0.3583, 0.0, 0.1902, 0.7859, 0.08041, 0.7859, 0.9948, 0.227, 0.4991, 0.299, 0.4991, 0.09979, 0.9948, 0.09978, 0.5498, 0.4725, 0.677, 0.4725, 0.677, 0.9716, 0.5498, 0.9716, 0.6491, 0.1491, 0.8483, 0.1491, 0.8483, 0.6482, 0.6491, 0.6482, 0.0, 0.4983, 0.5009, 0.4983, 0.5009, 1.0, 1.192e-07, 1.0, 0.9073, 0.5, 0.9073, 0.5822, 0.8165, 0.5822, 0.8165, 0.5, 0.0, 0.5, 0.1807, 0.5, 0.1807, 1.0, 0.0, 1.0, 0.1807, 0.5, 0.3615, 0.5, 0.3615, 1.0, 0.1807, 1.0, 0.5, 0.0, 1.0, 0.0, 1.0, 0.5, 0.5, 0.5, 1.0, 0.3037, 0.87, 0.3037, 0.87, 0.0, 1.0, 1.047e-07, -4.47e-08, 0.0, 0.13, 0.0, 0.13, 1.0, 4.47e-08, 1.0, 0.565, 5.96e-08, 0.87, 0.0, 0.87, 1.0, 0.565, 1.0, 0.2601, 3.576e-07, 0.565, 4.172e-07, 0.565, 1.0, 0.2601, 1.0, 0.09175, 1.0, 0.09175, 0.5917, 0.1835, 0.5917, 0.1835, 1.0, 0.2665, 0.5255, 0.7665, 0.5255, 0.7665, 0.9338, 0.2665, 0.9338, 0.2557, 0.09418, 0.5038, 0.09418, 0.5038, 0.5, 0.2557, 0.5, 0.5038, 0.09418, 0.7519, 0.09418, 0.7519, 0.5, 0.5038, 0.5, 0.0, 0.7218, 0.1139, 0.7218, 0.1139, 1.0, 4.374e-08, 1.0, 0.4648, 0.7448, 0.2324, 0.745, 0.2324, 0.0001579, 0.4648, 0.0, 0.2324, 0.745, 5.96e-08, 0.745, 0.0, 0.02324, 0.2324, 0.02324, 0.4648, 0.02324, 0.7324, 0.02324, 0.5787, 0.745, 0.4648, 0.745, 5.515e-08, 1.0, 0.0, 0.6412, 0.1529, 0.6412, 0.1529, 1.0, 0.0, 2.384e-07, 0.1529, 1.788e-07, 0.1529, 0.6412, 0.0, 0.6412, 0.3059, 1.788e-07, 0.6529, 1.192e-07, 0.6529, 0.6412, 0.3059, 0.6412, 0.6529, 1.192e-07, 1.0, 0.0, 1.0, 0.6412, 0.6529, 0.6412, 0.1553, 0.608, 0.1553, 1.0, 0.0, 1.0, 6.101e-08, 0.608, 1.0, 0.608, 0.8447, 0.608, 0.8447, 0.0, 1.0, 0.0, 0.6894, 0.0, 0.8447, 8.823e-08, 0.8447, 0.608, 0.6894, 0.608, 0.3447, 0.608, 0.0, 0.608, 0.0, 6.938e-08, 0.3447, 0.0, 0.8737, 0.6972, 0.6659, 0.6972, 0.6659, 5.033e-08, 0.8737, 0.0, 0.03671, 0.7311, 0.03671, 0.9661, 1.635e-07, 1.0, 0.0, 0.6972, 0.1609, 0.7311, 0.03671, 0.7311, 0.0, 0.6972, 0.2078, 0.6972, 0.09758, 0.9661, 0.1609, 0.7311, 0.2078, 0.6972, 0.1263, 1.0, 0.03671, 0.9661, 0.09758, 0.9661, 0.1263, 1.0, 1.635e-07, 1.0, 0.332, 0.9322, 0.2078, 0.9322, 0.2712, 0.6972, 0.332, 0.6972, 0.6659, 0.6972, 0.6659, 0.9394, 0.5947, 0.9394, 0.5947, 0.6972, 0.5234, 0.9322, 0.5234, 0.6972, 0.5947, 0.6972, 0.5947, 0.9322, 0.3913, 0.6972, 0.4522, 0.6972, 0.4522, 0.763, 0.3913, 0.763, -0.5, 1.5, -0.5, 1.5, -0.5, 1.5, -0.5, 1.5, 1.432, 0.7673, 1.372, 0.9718, 1.266, 0.9674, 1.266, 0.7673, 1.372, 1.326, 1.372, 1.5, 1.266, 1.5, 1.156, 1.326, 1.372, -0.4145, 1.439, -0.2405, 1.149, -0.2405, 1.242, -0.4145, 0.3101, 1.788e-07, 0.4651, 1.192e-07, 0.4651, 1.0, 0.3101, 1.0, 1.372, 0.1076, 1.372, 0.2474, 1.247, 0.2127, 1.242, 0.1076, 0.359, 0.3707, 0.6795, 0.3707, 0.6795, 1.0, 0.359, 1.0, 1.439, -0.06644, 1.372, 0.1076, 1.242, 0.1076, 1.149, -0.06644, 1.372, 0.4429, 1.432, 0.6298, 1.266, 0.6298, 1.247, 0.4278, 1.372, 0.9718, 1.372, 1.152, 1.156, 1.152, 1.266, 0.9674, 0.0, 0.5, 0.5, 0.5, 0.5, 1.0, 0.0, 1.0, 1.372, 0.2474, 1.372, 0.4429, 1.247, 0.4278, 1.247, 0.2127, -0.5, 1.5, -0.5, 1.5, -0.5, 1.5, -0.5, 1.5, -0.5, 1.5, -0.5, 1.5, -0.5, 1.5, -0.5, 1.5, -0.5, 1.5, -0.5, 1.5, -0.5, 1.5, -0.5, 1.5, -0.5, 1.5, -0.5, 1.5, -0.5, 1.5, -0.5, 1.5, -0.5, 1.5, -0.5, 1.5, -0.5, 1.5, -0.5, 1.5, -0.5, 1.5, -0.5, 1.5, -0.5, 1.5, -0.5, 1.5, -0.5, 1.5, -0.5, 1.5, -0.5, 1.5, -0.5, 1.5, -0.5, 1.5, -0.5, 1.5, -0.5, 1.5, -0.5, 1.5, -0.5, 1.5, -0.5, 1.5, -0.5, 1.5, -0.5, 1.5, -0.5, 1.5, -0.5, 1.5, -0.5, 1.5, -0.5, 1.5, 1.0, 0.3501, 0.845, 0.3501, 0.845, 0.0, 1.0, 0.0, 1.247, 0.4278, 1.266, 0.6298, 1.157, 0.6298, 1.156, 1.326, 1.266, 1.5, 1.045, 1.5, 1.045, 1.326, 1.266, 0.9674, 1.156, 1.152, 1.045, 1.152, 1.172, 0.9626, 1.156, 1.152, 1.156, 1.326, 1.045, 1.326, 1.045, 1.152, 1.266, 0.6298, 1.266, 0.7673, 1.136, 0.7257, 1.157, 0.6298, 1.266, 0.7673, 1.266, 0.9674, 1.172, 0.9626, 1.136, 0.7257, 0.4651, 5.96e-08, 0.7325, 0.0, 0.7325, 1.0, 0.4651, 1.0, 0.7325, 5.96e-08, 1.0, 0.0, 1.0, 1.0, 0.7325, 1.0, 0.3101, 1.0, 0.155, 1.0, 0.155, 5.96e-08, 0.3101, 5.96e-08, 0.0, 0.6293, 0.1795, 0.6293, 0.1795, 1.0, 0.0, 1.0, 0.1795, 1.0, 0.0, 1.0, 0.0, 0.3707, 0.1795, 0.3707, 0.6795, 0.3707, 1.0, 0.3707, 1.0, 1.0, 0.6795, 1.0, 0.359, 1.0, 0.1795, 1.0, 0.1795, 0.3707, 0.359, 0.3707, 0.6275, 0.9332, 0.4183, 0.9332, 0.4183, 0.5, 0.6275, 0.5, 1.242, 0.1076, 1.247, 0.2127, 1.08, 0.1076, 1.242, -0.4145, 1.149, -0.2405, 1.08, -0.2405, 1.08, -0.4145, 1.149, -0.2405, 1.149, -0.06644, 1.08, -0.06644, 1.08, -0.2405, 1.149, -0.06644, 1.242, 0.1076, 1.08, 0.1076, 1.08, -0.06644, 1.0, 0.5, 0.7908, 0.5, 0.7908, 5.96e-08, 1.0, 1.788e-07, 0.5, 0.5, 1.0, 0.5, 1.0, 1.0, 0.5, 1.0, 0.5817, 1.192e-07, 0.7908, 1.192e-07, 0.7908, 0.5, 0.5817, 0.5, 0.798, 0.4542, 0.9539, 0.4542, 1.0, 0.5, 0.7519, 0.5, 0.9539, 0.04584, 0.798, 0.04584, 0.7519, 0.0, 1.0, 0.0, 0.798, 0.04584, 0.798, 0.4542, 0.7519, 0.5, 0.7519, 0.0, 0.9539, 0.4542, 0.9539, 0.04584, 1.0, 0.0, 1.0, 0.5, 0.2557, 0.09169, 0.2557, 0.5, 0.09989, 0.5, 0.09989, 0.09169, 0.09175, 0.8451, 0.09175, 1.0, 5.96e-08, 1.0, 5.96e-08, 0.8451, 0.008133, 0.5, 0.008133, 0.09169, 0.09989, 0.09169, 0.09989, 0.5, 0.09175, 0.6901, 0.09175, 0.8451, 5.96e-08, 0.8451, 5.96e-08, 0.6901, 0.0, 1.0, 0.0, 0.7312, 0.221, 0.7312, 0.221, 1.0, -0.4202, 0.4557, -0.4202, 0.6298, -0.5, 0.6298, -0.5, 0.4557, -0.4202, -0.06644, -0.4202, 0.1076, -0.5, 0.1076, -0.5, -0.06644, -0.4202, 0.9779, -0.4202, 1.152, -0.5, 1.152, -0.5, 0.9779, -0.4202, -0.2405, -0.4202, -0.06644, -0.5, -0.06644, -0.5, -0.2405, -0.4202, 0.2817, -0.4202, 0.4557, -0.5, 0.4557, -0.5, 0.2817, -0.4202, 0.8038, -0.4202, 0.9779, -0.5, 0.9779, -0.5, 0.8038, -0.4202, 1.326, -0.4202, 1.5, -0.5, 1.5, -0.5, 1.326, -0.4202, 0.1076, -0.4202, 0.2817, -0.5, 0.2817, -0.5, 0.1076, -0.4202, 0.6298, -0.4202, 0.8038, -0.5, 0.8038, -0.5, 0.6298, -0.4202, 1.152, -0.4202, 1.326, -0.5, 1.326, -0.5, 1.152, -0.4202, -0.4145, -0.4202, -0.2405, -0.5, -0.2405, -0.5, -0.4145, 1.0, 0.7312, 0.779, 0.7312, 0.779, 5.583e-08, 1.0, 0.0, 0.779, 0.7312, 0.5581, 0.7312, 0.5581, 5.583e-08, 0.779, 0.0, 0.279, 5.583e-08, 0.5581, 0.0, 0.5581, 0.7312, 0.279, 0.7312, 0.1509, 0.6363, 0.1509, 1.0, 3.956e-08, 1.0, 0.0, 0.6363, 0.6509, 5.96e-08, 1.0, 0.0, 1.0, 0.6363, 0.6509, 0.6363, 0.1509, 0.6363, 0.0, 0.6363, 0.0, 1.788e-07, 0.1509, 1.788e-07, 0.3017, 1.192e-07, 0.6509, 0.0, 0.6509, 0.6363, 0.3017, 0.6363, 0.1895, 0.6374, 0.1895, 1.0, 4.969e-08, 1.0, 0.0, 0.6374, 0.621, 0.6374, 0.3105, 0.6374, 0.3105, 5.803e-08, 0.621, 0.0, 1.0, 0.6374, 0.8105, 0.6374, 0.8105, 5.803e-08, 1.0, 0.0, 0.3105, 0.6374, 0.0, 0.6374, 0.0, 5.803e-08, 0.3105, 0.0, 0.5357, 0.4379, 0.5357, 0.2658, 0.5606, 0.2133, 0.5606, 0.4557, 0.4591, 0.308, 0.4591, 0.4379, 0.4003, 0.5357, 0.4394, 0.2817, 0.4591, 0.4379, 0.5357, 0.4379, 0.5606, 0.4557, 0.4003, 0.5357, 0.5357, 0.2658, 0.4591, 0.308, 0.4394, 0.2817, 0.5606, 0.2133, 0.3218, 0.5012, 0.06985, 0.5012, 0.06985, 0.205, 0.3218, 0.1088, -0.3801, -0.5, -0.2896, -0.5, -0.2896, -0.4145, -0.3801, -0.4145, -0.131, -0.4145, -0.2076, -0.4145, -0.2076, -0.5, -0.131, -0.5, -0.5, -0.5, -0.3801, -0.5, -0.3801, -0.4145, -0.5, -0.4145, 0.5377, 0.7693, 0.5377, 0.6626, 0.5606, 0.6298, 0.5606, 0.8038, 0.4213, 0.6626, 0.4156, 0.7605, 0.3908, 0.7916, 0.4003, 0.6298, 0.4156, 0.7605, 0.5377, 0.7693, 0.5606, 0.8038, 0.3908, 0.7916, 0.5377, 0.6626, 0.4213, 0.6626, 0.4003, 0.6298, 0.5606, 0.6298, 0.2576, 0.8151, 0.2707, 0.5619, 0.4171, 0.5738, 0.4171, 0.8151, 0.9727, 0.4426, 0.7899, 0.4426, 0.7899, 0.05741, 0.9727, 0.05741, 0.4561, 0.08791, 0.6972, 0.08791, 0.6972, 0.4121, 0.4561, 0.4121, 0.05696, 0.6303, 0.1617, 0.6303, 0.1617, 0.8697, 0.05696, 0.8697, 0.2923, 0.7991, 0.2923, 0.6762, 0.3182, 0.6298, 0.3246, 0.8269, 0.1569, 0.696, 0.1569, 0.7991, 0.0842, 0.9303, 0.1354, 0.6573, 0.1569, 0.7991, 0.2923, 0.7991, 0.3246, 0.8269, 0.0842, 0.9303, 0.2923, 0.6762, 0.1569, 0.696, 0.1354, 0.6573, 0.3182, 0.6298, 0.5154, 0.7518, 0.5154, 0.5, 0.6637, 0.5, 0.6923, 0.7518, 0.1309, 0.5, 0.3077, 0.5, 0.3077, 0.8691, 0.1309, 0.8691, 0.5877, 0.5, 0.8691, 0.5, 0.8691, 0.8691, 0.5877, 0.8691, 0.7208, 0.1309, 0.8691, 0.1309, 0.8691, 0.5, 0.7208, 0.5, 0.2923, -0.09818, 0.2923, -0.2027, 0.3182, -0.2405, 0.3182, -0.06644, 0.1211, -0.2027, 0.1211, -0.09818, 0.03042, -0.05491, 0.1026, -0.2986, 0.1211, -0.09818, 0.2923, -0.09818, 0.3182, -0.06644, 0.03042, -0.05491, 0.2923, -0.2027, 0.1211, -0.2027, 0.1026, -0.2986, 0.3182, -0.2405, 0.8247, 0.4404, 0.8247, 0.0, 1.0, 8.177e-08, 1.0, 0.4404, 7.656e-08, 0.5, 0.1753, 0.5, 0.1753, 1.0, 0.0, 1.0, 0.8247, 0.5, 0.4123, 0.5, 0.4123, 8.177e-08, 0.8247, 0.0, 0.3506, 1.0, 0.1753, 1.0, 0.1753, 0.5, 0.3506, 0.5, 0.2253, 0.539, 0.2253, 0.8204, 0.1808, 0.8594, 0.1808, 0.5, 0.3172, 0.8204, 0.3172, 0.539, 0.3617, 0.5, 0.3617, 0.8594, 0.2253, 0.8204, 0.3172, 0.8204, 0.3617, 0.8594, 0.1808, 0.8594, 0.3172, 0.539, 0.2253, 0.539, 0.1808, 0.5, 0.3617, 0.5, 0.4536, 0.7814, 0.3617, 0.7814, 0.3617, 0.5, 0.4536, 0.5, 0.6615, 0.5, 0.6615, 0.5807, 0.6096, 0.5807, 0.6096, 0.5, 0.5056, 0.5, 0.5056, 0.7814, 0.4536, 0.7814, 0.4536, 0.5, 0.6096, 0.5, 0.6096, 0.5807, 0.5576, 0.5807, 0.5576, 0.5, 0.3235, 0.8952, 0.3897, 0.8955, 0.4195, 0.9242, 0.2994, 0.9237, 0.3897, 0.5341, 0.2471, 0.5582, 0.2114, 0.5353, 0.4195, 0.5, 0.2471, 0.5582, 0.3235, 0.8952, 0.2994, 0.9237, 0.2114, 0.5353, 0.3897, 0.8955, 0.3897, 0.5341, 0.4195, 0.5, 0.4195, 0.9242, 0.9338, 0.8612, 0.8574, 0.5242, 1.0, 0.5, 1.0, 0.8614, 0.7386, 0.8274, 0.7386, 0.8936, 0.6026, 0.8936, 0.6026, 0.8274, 0.4639, 0.4679, 0.8253, 0.4679, 0.8253, 0.6098, 0.4639, 0.6098, 0.4639, 0.7517, 0.6026, 0.7517, 0.6026, 0.8935, 0.4639, 0.8936, 0.4056, 0.9051, 0.4981, 0.9051, 0.5422, 0.9443, 0.3615, 0.9443, 0.4981, 0.5392, 0.4056, 0.5392, 0.3615, 0.5, 0.5422, 0.5, 0.4056, 0.5392, 0.4056, 0.9051, 0.3615, 0.9443, 0.3615, 0.5, 0.4981, 0.9051, 0.4981, 0.5392, 0.5422, 0.5, 0.5422, 0.9443, 0.5422, 0.8659, 0.5422, 0.5, 0.6347, 0.5, 0.6347, 0.8659, 0.6347, 0.8659, 0.6347, 0.5, 0.7256, 0.5, 0.7256, 0.8659, 0.9073, 0.5822, 0.9073, 0.6644, 0.8165, 0.6644, 0.8165, 0.5822, 0.7256, 0.8659, 0.7256, 0.5, 0.8165, 0.5, 0.8165, 0.8659, 0.9731, 0.3056, 0.9731, 0.1703, 1.0, 0.1543, 1.0, 0.3359, 0.8249, 0.05708, 0.8249, 0.3056, 0.798, 0.3359, 0.798, 0.0, 0.8249, 0.3056, 0.9731, 0.3056, 1.0, 0.3359, 0.798, 0.3359, 0.9731, 0.1703, 0.8249, 0.05708, 0.798, 0.0, 1.0, 0.1543, 0.9463, 0.5844, 0.798, 0.5844, 0.798, 0.3359, 0.9463, 0.4491, 0.8518, 0.5844, 0.8518, 0.8329, 0.798, 0.8329, 0.798, 0.5844, 0.8518, 0.8329, 0.8518, 1.0, 0.798, 1.0, 0.798, 0.8329, 0.9055, 0.6977, 0.9055, 0.8329, 0.8518, 0.8329, 0.8518, 0.6977, 0.8662, 0.02549, 0.8662, 0.2889, 0.8446, 0.3144, 0.8446, 4.123e-08, 0.9784, 0.2889, 0.9784, 0.02549, 1.0, 0.0, 1.0, 0.3144, 0.9784, 0.02549, 0.8662, 0.02549, 0.8446, 4.123e-08, 1.0, 0.0, 0.8662, 0.2889, 0.9784, 0.2889, 1.0, 0.3144, 0.8446, 0.3144, 0.8446, 0.3144, 0.9567, 0.3144, 0.9567, 0.5779, 0.8446, 0.5779, 0.8796, 0.8413, 0.8796, 0.5779, 0.9146, 0.5779, 0.9146, 0.8413, 1.4e-07, 1.0, 0.0, 0.8678, 0.03502, 0.8678, 0.03502, 1.0, 0.8796, 0.5779, 0.8796, 0.8413, 0.8446, 0.8413, 0.8446, 0.5779, 0.02132, 0.9799, 0.1324, 0.9799, 0.1538, 1.0, 0.0, 1.0, 0.1324, 0.7225, 0.02132, 0.7225, 1.036e-08, 0.7024, 0.1538, 0.7024, 0.02132, 0.7225, 0.02132, 0.9799, 0.0, 1.0, 1.036e-08, 0.7024, 0.1324, 0.9799, 0.1324, 0.7225, 0.1538, 0.7024, 0.1538, 1.0, 0.1538, 0.9599, 0.1538, 0.7024, 0.2649, 0.7024, 0.2649, 0.9599, 0.3252, 0.807, 0.3252, 0.7024, 0.3856, 0.7024, 0.3856, 0.807, 1.0, 3.903e-08, 1.0, 0.2575, 0.9397, 0.2575, 0.9397, 0.0, 0.2649, 0.807, 0.2649, 0.7024, 0.3252, 0.7024, 0.3252, 0.807, 0.3332, 0.9667, 0.3088, 0.8723, 0.3246, 0.8269, 0.3668, 0.9901, 0.1245, 0.9516, 0.1662, 1.045, 0.1553, 1.089, 0.0842, 0.9303, 0.1662, 1.045, 0.3332, 0.9667, 0.3668, 0.9901, 0.1553, 1.089, 0.3088, 0.8723, 0.1245, 0.9516, 0.0842, 0.9303, 0.3246, 0.8269, 0.8562, 0.1438, 0.8562, 0.5345, 0.6954, 0.5783, 0.705, 0.1503, 0.4196, 0.5345, 0.5859, 0.5345, 0.5859, 0.8188, 0.4196, 0.8188, 0.4196, 0.5345, 0.4196, 0.1438, 0.6954, 0.1438, 0.6954, 0.5345, 0.1438, 0.5719, 0.2952, 0.5719, 0.2952, 0.8562, 0.1438, 0.8562, 0.2774, 0.5949, 0.2774, 0.8242, 0.2465, 0.8539, 0.2465, 0.5652, 0.4002, 0.8242, 0.4002, 0.5949, 0.4311, 0.5652, 0.4311, 0.8539, 0.4002, 0.5949, 0.2774, 0.5949, 0.2465, 0.5652, 0.4311, 0.5652, 0.2774, 0.8242, 0.4002, 0.8242, 0.4311, 0.8539, 0.2465, 0.8539, 0.5992, 1.0, 0.4764, 1.0, 0.4764, 0.7707, 0.5992, 0.7707, 0.5229, 5.96e-08, 0.7611, 0.0, 0.7611, 0.5652, 0.5229, 0.5652, 0.1229, 0.001409, 0.2457, 0.001409, 0.2457, 0.5652, 0.1229, 0.5652, 0.7611, 0.0, 0.9993, -5.96e-08, 0.9993, 0.5652, 0.7611, 0.5652, 1.14, 0.5836, 1.188, 0.474, 1.247, 0.4278, 1.157, 0.6298, 0.9156, 0.474, 0.946, 0.5836, 0.9242, 0.6298, 0.8683, 0.4278, 0.946, 0.5836, 1.14, 0.5836, 1.157, 0.6298, 0.9242, 0.6298, 1.188, 0.474, 0.9156, 0.474, 0.8683, 0.4278, 1.247, 0.4278, 0.9194, 0.3091, 0.9194, 0.0, 1.0, 0.0, 1.0, 0.3091, 0.0, 0.5, 0.0869, 0.5, 0.0869, 1.0, 5.96e-08, 1.0, 0.4326, 0.5, 0.9194, 0.5, 0.9194, 1.0, 0.4326, 1.0, 0.9194, 0.5, 0.7727, 0.5, 0.7727, 5.96e-08, 0.9194, 0.0, 0.2562, 0.6003, 0.1733, 0.548, 0.1466, 0.5, 0.2829, 0.5858, 0.1733, 0.942, 0.2562, 0.9094, 0.2829, 0.9272, 0.1466, 0.9808, 0.2562, 0.9094, 0.2562, 0.6003, 0.2829, 0.5858, 0.2829, 0.9272, 0.1733, 0.548, 0.1733, 0.942, 0.1466, 0.9808, 0.1466, 0.5, 0.2829, 0.8417, 0.2829, 0.5326, 0.3659, 0.5, 0.3659, 0.894, 0.9194, 0.3614, 0.9194, 0.3091, 1.0, 0.3091, 1.0, 0.3614, 0.4465, 0.5, 0.4465, 0.894, 0.3659, 0.894, 0.3659, 0.5, 0.3635, 0.894, 0.3635, 0.9822, 0.2829, 0.9822, 0.2829, 0.894, 0.7131, 0.1961, 0.5261, 0.1961, 0.4928, 0.1663, 0.7464, 0.1663, 0.5261, 0.4702, 0.7131, 0.4702, 0.7464, 0.5, 0.4928, 0.5, 0.7131, 0.4702, 0.7131, 0.1961, 0.7464, 0.1663, 0.7464, 0.5, 0.5261, 0.1961, 0.5261, 0.4702, 0.4928, 0.5, 0.4928, 0.1663, 0.4928, 0.2258, 0.4928, 0.5, 0.3058, 0.5, 0.3058, 0.2258, 0.05486, 0.5, 0.05486, 0.3328, 0.1385, 0.3328, 0.1385, 0.5, 0.3058, 0.2258, 0.3058, 0.5, 0.2221, 0.5, 0.2221, 0.2258, 0.05486, 0.3328, 0.05486, 0.1655, 0.1385, 0.1655, 0.1385, 0.3328])
me_plane.materials.append(mat_matbase)
me_plane.use_remesh_preserve_volume = False
me_plane.use_remesh_preserve_attributes = False
me_plane.use_mirror_vertex_groups = False
me_plane.update()

# ---- objects
ob_plane = bpy.data.objects.new('Plane', me_plane)
ob_camera = bpy.data.objects.new('Camera', cam_camera)

# ---- transforms, parenting, visibility, modifiers, constraints
ob_plane.location = (0.0, 0.0, 0.0)
ob_plane.lineart.crease_threshold = 0.0
ob_camera.location = (18.22, -35.22, 19.69)
ob_camera.rotation_euler = (1.133, -1.183e-05, 0.4693)
ob_camera.lock_rotations_4d = False
ob_camera.empty_display_type = 'ARROWS'
ob_camera.color = (0.0, 0.0, 0.0, 0.0)
ob_camera.display_type = 'WIRE'
ob_camera.lineart.crease_threshold = 0.0

# ---- collection membership
col_collection_1.objects.link(ob_plane)
col_collection_1.objects.link(ob_camera)

# ---- scene / render settings (as saved in the file)
scene.camera = ob_camera
scene.frame_start = 1; scene.frame_end = 250; scene.frame_set(1)
scene.render.engine = 'BLENDER_EEVEE_NEXT'
scene.render.resolution_x = 1280
scene.render.resolution_y = 720
scene.render.dither_intensity = 0.0
scene.cycles.feature_set = 'EXPERIMENTAL'
scene.cycles.use_denoising = False
scene.cycles.samples = 128
scene.cycles.sampling_pattern = 'TABULATED_SOBOL'
scene.cycles.use_adaptive_sampling = False
scene.cycles.use_light_tree = False
scene.cycles.blur_glossy = 0.0
scene.cycles.sample_clamp_indirect = 0.0
scene.view_settings.view_transform = 'Standard'
bpy.context.view_layer.update()

# ---- added for rendering (the .blend has no usable light): sun
light_auto_sun = bpy.data.lights.new('AutoSun', 'SUN')
light_auto_sun.energy = 3.0
light_auto_sun.angle = 0.0523599
ob_auto_sun = bpy.data.objects.new('AutoSun', light_auto_sun)
scene.collection.objects.link(ob_auto_sun)
ob_auto_sun.rotation_euler = (0.872665, 0.174533, 0.523599)
bpy.context.view_layer.update()

